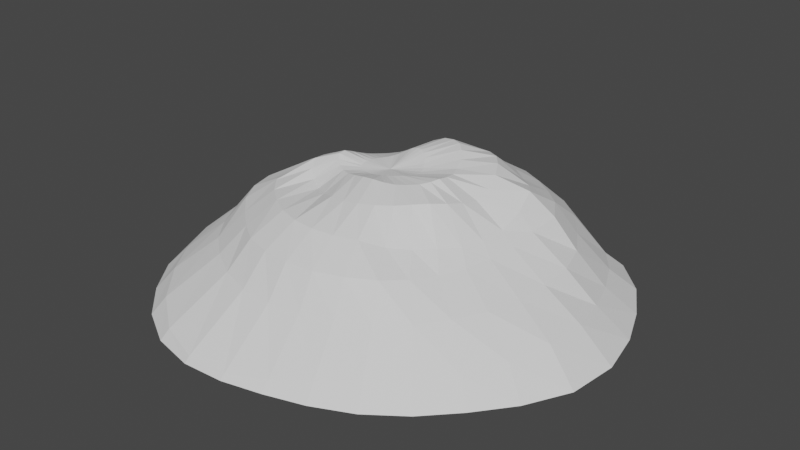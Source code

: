 # Source: powder.blend  (saved by Blender 3.6.14; exported with 4.5.12 LTS)
import bpy
from mathutils import Matrix  # noqa: F401  (used for matrix-valued properties, if any)

bpy.ops.wm.read_factory_settings(use_empty=True)
scene = bpy.context.scene
scene.name = 'Scene'

# ---- collections
col_collection = bpy.data.collections.new('Collection'); scene.collection.children.link(col_collection)

# ---- world
world_world = bpy.data.worlds.new('World'); scene.world = world_world
world_world.use_nodes = True; world_world.node_tree.nodes.clear()
_N = world_world.node_tree.nodes; _L = world_world.node_tree.links
n0 = _N.new('ShaderNodeOutputWorld'); n0.name = 'World Output'; n0.location = (300, 300)
n1 = _N.new('ShaderNodeBackground'); n1.name = 'Background'; n1.location = (10, 300)
n1.inputs[0].default_value = (0.05088, 0.05088, 0.05088, 1.0)
_L.new(n1.outputs[0], n0.inputs[0])
n0.is_active_output = True
world_world.color = (0.05088, 0.05088, 0.05088)
world_world.use_sun_shadow = False
world_world.sun_shadow_jitter_overblur = 0.0

# ---- meshes
me_sphere = bpy.data.meshes.new('Sphere')
me_sphere.from_pydata([(0.01048, 0.4723, 0.6575), (0.002423, 0.8086, 0.4444), (0.5226, 0.8723, 0.02296), (0.2931, -0.9509, -2.233e-08), (0.04035, 0.1356, 0.7614), (0.07728, 0.3275, 0.7662), (0.107, 0.4806, 0.6795), (0.1344, 0.6369, 0.5759), (0.1602, 0.8065, 0.4583), (0.182, 0.9875, 0.3077), (0.3823, -0.6069, 2.817e-08), (0.4096, -0.221, 6.97e-08), (0.07424, 0.1277, 0.7641), (0.1443, 0.3181, 0.7777), (0.2044, 0.4694, 0.6949), (0.2619, 0.6139, 0.5879), (0.3182, 0.7754, 0.4834), (0.3685, 0.929, 0.3277), (0.3792, 0.1576, 1.148e-07), (0.3289, 0.5523, 0.03004), (0.1046, 0.1101, 0.7588), (0.2049, 0.2888, 0.7821), (0.2973, 0.44, 0.7089), (0.3847, 0.565, 0.5885), (0.4612, 0.6964, 0.4905), (0.544, 0.8386, 0.3419), (0.2624, 0.9284, 0.05569), (0.02195, -0.9907, -2.517e-08), (0.1311, 0.08354, 0.7461), (0.2542, 0.2395, 0.7731), (0.3789, 0.3848, 0.7241), (0.4906, 0.49, 0.584), (0.5836, 0.5964, 0.5022), (0.6935, 0.7136, 0.3421), (0.8249, 0.8647, 0.09077), (0.08312, -0.6352, 2.461e-08), (0.1544, 0.05164, 0.7317), (0.2938, 0.1736, 0.7501), (0.446, 0.3038, 0.7277), (0.5878, 0.397, 0.6093), (0.7009, 0.4821, 0.515), (0.8101, 0.5519, 0.337), (0.9619, 0.6647, 0.1232), (0.1004, -0.2479, 6.714e-08), (-0.0009195, -0.04231, 0.6864), (0.1727, 0.01755, 0.7208), (0.3273, 0.1036, 0.7327), (0.4999, 0.2066, 0.7112), (0.6666, 0.2833, 0.6406), (0.7918, 0.3368, 0.5132), (0.9132, 0.3835, 0.3352), (1.061, 0.4532, 0.14), (0.07696, 0.1328, 1.131e-07), (0.1848, -0.01668, 0.7155), (0.3523, 0.03687, 0.7317), (0.5281, 0.1119, 0.6727), (0.6938, 0.1539, 0.5814), (0.7738, 0.1632, 0.4873), (0.9674, 0.1948, 0.3308), (1.135, 0.2358, 0.1575), (0.02981, 0.5129, 0.0057), (0.1893, -0.04962, 0.7154), (0.3627, -0.02637, 0.7409), (0.5263, 0.01316, 0.6424), (0.6929, 0.0114, 0.5294), (0.7614, 0.002048, 0.4676), (0.9646, 0.002343, 0.3182), (1.181, 0.002554, 0.1761), (-0.01601, 0.9336, 0.07396), (0.1868, -0.0806, 0.7185), (0.3602, -0.08446, 0.7508), (0.5139, -0.09105, 0.6648), (0.6724, -0.1246, 0.5183), (0.7379, -0.1533, 0.4527), (0.9418, -0.1911, 0.3158), (1.161, -0.2384, 0.1752), (-0.2631, -1.004, -2.441e-08), (0.1765, -0.1068, 0.7224), (0.3406, -0.131, 0.7443), (0.4887, -0.1866, 0.689), (0.6317, -0.2455, 0.5182), (0.7015, -0.3023, 0.4456), (0.89, -0.3766, 0.3151), (1.077, -0.4628, 0.1532), (-0.2297, -0.6526, 2.35e-08), (0.1575, -0.1226, 0.7222), (0.3015, -0.1712, 0.7336), (0.4413, -0.264, 0.7041), (0.5611, -0.3542, 0.5291), (0.6375, -0.4381, 0.4452), (0.8056, -0.5486, 0.3164), (0.9596, -0.6693, 0.1314), (-0.2209, -0.2777, 6.656e-08), (0.1299, -0.1333, 0.7168), (0.2499, -0.2042, 0.7263), (0.3698, -0.3158, 0.696), (0.4777, -0.4446, 0.5334), (0.5644, -0.5727, 0.4547), (0.6909, -0.7005, 0.3161), (0.8058, -0.8407, 0.1259), (-0.2347, 0.09387, 1.131e-07), (0.0973, -0.1407, 0.7099), (0.1909, -0.2305, 0.7205), (0.2867, -0.3573, 0.6797), (0.3756, -0.5195, 0.5399), (0.4673, -0.6877, 0.4673), (0.5364, -0.8123, 0.3096), (0.622, -0.978, 0.1192), (-0.2735, 0.4839, 0.02264), (0.06245, -0.1448, 0.7026), (0.129, -0.2497, 0.7219), (0.2, -0.3993, 0.6719), (0.2568, -0.5924, 0.5717), (0.3249, -0.7694, 0.469), (0.3638, -0.8879, 0.3035), (0.4207, -1.093, 0.09335), (-0.2885, 0.8608, 0.04334), (0.02666, -0.1461, 0.695), (0.06649, -0.2595, 0.7252), (0.1114, -0.4272, 0.6641), (0.134, -0.6357, 0.576), (0.1665, -0.8203, 0.4677), (0.1839, -0.9402, 0.2944), (0.2127, -1.188, 0.05796), (-0.5461, -0.9511, -1.524e-08), (-0.009608, -0.1451, 0.6875), (-0.0009139, -0.2562, 0.7176), (0.02039, -0.432, 0.6524), (0.00699, -0.6543, 0.5792), (0.002078, -0.8359, 0.4657), (-0.000539, -0.965, 0.2911), (-0.01343, -1.268, 0.02797), (-0.5296, -0.6142, 2.988e-08), (-0.04515, -0.1417, 0.681), (-0.07287, -0.2402, 0.7002), (-0.0736, -0.4182, 0.644), (-0.1224, -0.643, 0.5801), (-0.1617, -0.817, 0.4625), (-0.1887, -0.9551, 0.2927), (-0.253, -1.277, 0.03545), (-0.5186, -0.263, 7.205e-08), (-0.0781, -0.136, 0.6773), (-0.1418, -0.2176, 0.6823), (-0.1764, -0.3705, 0.6097), (-0.2471, -0.6009, 0.5794), (-0.3181, -0.7679, 0.461), (-0.3711, -0.8953, 0.2995), (-0.4931, -1.201, 0.05916), (-0.5164, 0.08886, 0.005936), (-0.1068, -0.1281, 0.6761), (-0.1989, -0.1928, 0.6757), (-0.267, -0.3164, 0.5919), (-0.3607, -0.5328, 0.5772), (-0.4516, -0.6737, 0.4539), (-0.5371, -0.7975, 0.3064), (-0.7041, -1.043, 0.09417), (-0.5387, 0.4684, 0.04008), (-0.1299, -0.118, 0.677), (-0.2446, -0.1679, 0.6819), (-0.3417, -0.272, 0.609), (-0.4654, -0.449, 0.5734), (-0.5742, -0.5689, 0.4546), (-0.6818, -0.6755, 0.3063), (-0.866, -0.843, 0.1241), (-0.4935, 0.7978, 0.01377), (-0.1468, -0.1053, 0.6794), (-0.2801, -0.1407, 0.6979), (-0.3967, -0.2269, 0.6418), (-0.539, -0.3586, 0.579), (-0.6863, -0.4549, 0.4618), (-0.7965, -0.5281, 0.3057), (-0.9942, -0.6432, 0.1265), (-0.7939, -0.8184, -5.451e-09), (-0.1572, -0.08933, 0.6828), (-0.3025, -0.1094, 0.717), (-0.4282, -0.1687, 0.6735), (-0.5745, -0.2456, 0.5561), (-0.7647, -0.3176, 0.4606), (-0.8854, -0.3631, 0.3048), (-1.08, -0.4277, 0.1374), (-0.7783, -0.4956, 3.709e-08), (-0.1607, -0.06781, 0.6868), (-0.3021, -0.06751, 0.7195), (-0.4435, -0.0886, 0.6607), (-0.6044, -0.126, 0.5478), (-0.8089, -0.1625, 0.4545), (-0.9366, -0.1849, 0.3031), (-1.084, -0.2035, 0.1262), (-0.753, -0.1703, 0.002076), (-0.159, -0.0421, 0.6898), (-0.2992, -0.01614, 0.6989), (-0.4504, -0.002471, 0.6435), (-0.6212, 0.002179, 0.5567), (-0.8085, -0.001391, 0.4451), (-0.9425, 3.141e-05, 0.3005), (-1.066, 0.004416, 0.1244), (-0.7232, 0.1559, 0.01384), (-0.1535, -0.01339, 0.6905), (-0.2907, 0.03698, 0.6752), (-0.4374, 0.08045, 0.6202), (-0.5989, 0.1218, 0.5451), (-0.7723, 0.1571, 0.4423), (-0.9153, 0.1824, 0.2994), (-1.041, 0.2109, 0.1207), (-0.6834, 0.4969, 0.01528), (-0.1438, 0.01592, 0.6893), (-0.2718, 0.08834, 0.6567), (-0.4071, 0.1585, 0.5981), (-0.5546, 0.2308, 0.5243), (-0.7154, 0.3059, 0.4336), (-0.8663, 0.3635, 0.2959), (-1.023, 0.4386, 0.1073), (-0.6019, 0.806, 0.003908), (-0.1293, 0.04352, 0.6882), (-0.2433, 0.1371, 0.6461), (-0.3634, 0.2317, 0.5836), (-0.4946, 0.3315, 0.5071), (-0.6397, 0.4391, 0.4139), (-0.795, 0.546, 0.2806), (-0.9323, 0.6522, 0.07027), (-1.011, -0.6483, 2.511e-08), (-0.1102, 0.06834, 0.6897), (-0.2066, 0.1821, 0.6444), (-0.3078, 0.2982, 0.579), (-0.4194, 0.4215, 0.4995), (-0.5451, 0.556, 0.4026), (-0.6879, 0.702, 0.2725), (-0.7919, 0.8131, 0.04453), (-1.015, -0.3578, 6.201e-08), (-0.08716, 0.09066, 0.6972), (-0.1619, 0.2224, 0.6514), (-0.2412, 0.3563, 0.5847), (-0.3293, 0.4978, 0.503), (-0.4293, 0.651, 0.4043), (-0.5439, 0.8178, 0.2806), (-0.6226, 0.9325, 0.0321), (-0.9969, -0.07687, 0.0003168), (-0.06011, 0.1097, 0.7106), (-0.1107, 0.2577, 0.6689), (-0.1649, 0.4052, 0.6009), (-0.2261, 0.5594, 0.5165), (-0.2961, 0.7243, 0.4157), (-0.3753, 0.9007, 0.2977), (-0.4351, 1.042, 0.009574), (-0.9548, 0.1998, 0.0007594), (-0.02921, 0.1253, 0.7302), (-0.05344, 0.2886, 0.6972), (-0.08057, 0.4446, 0.6265), (-0.1129, 0.6058, 0.5362), (-0.1512, 0.7787, 0.4307), (-0.1943, 0.9615, 0.3034), (-0.9039, 0.4908, 0.0001995), (-0.8171, 0.7576, 4.348e-05), (0.004913, 0.1345, 0.7499), (0.00927, 0.3159, 0.738), (0.008093, 0.6337, 0.5582), (-0.006915, 0.9948, 0.3022), (1.021, -0.6894, -8.305e-09), (1.145, -0.4087, 1.906e-08), (1.167, -0.07412, 4.613e-08), (1.097, 0.2465, 8.778e-08), (0.9884, 0.542, 0.0016), (0.8476, 0.821, 0.001096), (0.8115, -0.8267, -3.041e-08), (0.9455, -0.5317, 2.945e-09), (0.992, -0.1805, 3.647e-08), (0.9559, 0.1634, 8.377e-08), (0.8848, 0.4915, 0.005591), (0.7831, 0.8005, 0.00405), (0.5551, -0.9042, -2.273e-08), (0.6695, -0.5806, 3.028e-08), (0.7066, -0.2057, 7.238e-08), (0.6712, 0.1622, 5.306e-05), (0.6181, 0.5353, 0.02622), (0.1958, 1.175, 0.0003202), (0.4106, 1.139, 0.0003711), (0.6432, 1.065, 9.685e-05), (0.8963, 0.9501, -1.202e-06), (0.6545, 1.058, 9.37e-05), (1.087, 0.7603, -2.332e-07), (1.216, 0.5311, 1.937e-07), (1.313, 0.2864, 1.49e-07), (1.369, 0.01184, 1.192e-07), (1.336, -0.2828, 8.941e-08), (1.205, -0.5319, 4.47e-08), (1.043, -0.7357, 2.98e-08), (0.8693, -0.9169, 0.0), (0.6646, -1.066, -2.98e-08), (0.4383, -1.17, -4.47e-08), (0.2137, -1.238, -4.47e-08), (-0.01656, -1.29, -5.029e-08), (-0.2613, -1.303, -5.215e-08), (-0.5155, -1.246, -4.47e-08), (-0.7516, -1.111, -3.725e-08), (-0.9471, -0.9208, -7.451e-09), (-1.105, -0.7042, 2.98e-08), (-1.181, -0.4656, 5.96e-08), (-1.201, -0.2173, 8.941e-08), (-1.191, 0.01313, 1.192e-07), (-1.151, 0.2375, 1.49e-07), (-1.098, 0.4763, 1.863e-07), (-1.009, 0.6923, 2.235e-07), (-0.8258, 0.8413, 2.347e-07), (-0.6351, 0.9523, 0.0001225), (-0.4376, 1.047, 0.0004818), (-0.2304, 1.126, 0.0005536), (-0.3845, 1.068, 0.0005613), (-0.01688, 1.171, 0.0004051)], [], [(255, 0, 6, 7), (1, 255, 7, 8), (256, 1, 8, 9), (307, 256, 9, 274), (18, 272, 271, 11), (253, 44, 4), (254, 253, 4, 5), (0, 254, 5, 6), (5, 4, 12, 13), (6, 5, 13, 14), (7, 6, 14, 15), (8, 7, 15, 16), (9, 8, 16, 17), (274, 9, 17, 275), (196, 148, 140, 188), (4, 44, 12), (17, 16, 24, 25), (275, 17, 25, 276), (299, 244, 236, 298), (12, 44, 20), (13, 12, 20, 21), (14, 13, 21, 22), (15, 14, 22, 23), (16, 15, 23, 24), (22, 21, 29, 30), (23, 22, 30, 31), (24, 23, 31, 32), (25, 24, 32, 33), (276, 25, 33, 34, 278), (277, 278, 34), (20, 44, 28), (21, 20, 28, 29), (34, 33, 41, 42), (277, 34, 42, 279), (28, 44, 36), (29, 28, 36, 37), (30, 29, 37, 38), (31, 30, 38, 39), (32, 31, 39, 40), (33, 32, 40, 41), (39, 38, 47, 48), (40, 39, 48, 49), (41, 40, 49, 50), (42, 41, 50, 51), (279, 42, 51, 280), (36, 44, 45), (37, 36, 45, 46), (38, 37, 46, 47), (280, 51, 59, 281), (45, 44, 53), (46, 45, 53, 54), (47, 46, 54, 55), (48, 47, 55, 56), (49, 48, 56, 57), (50, 49, 57, 58), (51, 50, 58, 59), (56, 55, 63, 64), (57, 56, 64, 65), (58, 57, 65, 66), (59, 58, 66, 67), (281, 59, 67, 282), (53, 44, 61), (54, 53, 61, 62), (55, 54, 62, 63), (282, 67, 75, 283), (61, 44, 69), (62, 61, 69, 70), (63, 62, 70, 71), (64, 63, 71, 72), (65, 64, 72, 73), (66, 65, 73, 74), (67, 66, 74, 75), (73, 72, 80, 81), (74, 73, 81, 82), (75, 74, 82, 83), (283, 75, 83, 284), (69, 44, 77), (70, 69, 77, 78), (71, 70, 78, 79), (72, 71, 79, 80), (77, 44, 85), (78, 77, 85, 86), (79, 78, 86, 87), (80, 79, 87, 88), (81, 80, 88, 89), (82, 81, 89, 90), (83, 82, 90, 91), (284, 83, 91, 285), (89, 88, 96, 97), (90, 89, 97, 98), (91, 90, 98, 99), (285, 91, 99, 286), (85, 44, 93), (86, 85, 93, 94), (87, 86, 94, 95), (88, 87, 95, 96), (94, 93, 101, 102), (95, 94, 102, 103), (96, 95, 103, 104), (97, 96, 104, 105), (98, 97, 105, 106), (99, 98, 106, 107), (286, 99, 107, 287), (93, 44, 101), (106, 105, 113, 114), (107, 106, 114, 115), (287, 107, 115, 288), (101, 44, 109), (102, 101, 109, 110), (103, 102, 110, 111), (104, 103, 111, 112), (105, 104, 112, 113), (111, 110, 118, 119), (112, 111, 119, 120), (113, 112, 120, 121), (114, 113, 121, 122), (115, 114, 122, 123), (288, 115, 123, 289), (109, 44, 117), (110, 109, 117, 118), (123, 122, 130, 131), (289, 123, 131, 290), (117, 44, 125), (118, 117, 125, 126), (119, 118, 126, 127), (120, 119, 127, 128), (121, 120, 128, 129), (122, 121, 129, 130), (127, 126, 134, 135), (128, 127, 135, 136), (129, 128, 136, 137), (130, 129, 137, 138), (131, 130, 138, 139), (290, 131, 139, 291), (125, 44, 133), (126, 125, 133, 134), (139, 138, 146, 147), (291, 139, 147, 292), (133, 44, 141), (134, 133, 141, 142), (135, 134, 142, 143), (136, 135, 143, 144), (137, 136, 144, 145), (138, 137, 145, 146), (144, 143, 151, 152), (145, 144, 152, 153), (146, 145, 153, 154), (147, 146, 154, 155), (292, 147, 155, 293), (141, 44, 149), (142, 141, 149, 150), (143, 142, 150, 151), (293, 155, 163, 294), (149, 44, 157), (150, 149, 157, 158), (151, 150, 158, 159), (152, 151, 159, 160), (153, 152, 160, 161), (154, 153, 161, 162), (155, 154, 162, 163), (160, 159, 167, 168), (161, 160, 168, 169), (162, 161, 169, 170), (163, 162, 170, 171), (294, 163, 171, 295), (157, 44, 165), (158, 157, 165, 166), (159, 158, 166, 167), (295, 171, 179, 296), (165, 44, 173), (166, 165, 173, 174), (167, 166, 174, 175), (168, 167, 175, 176), (169, 168, 176, 177), (170, 169, 177, 178), (171, 170, 178, 179), (177, 176, 184, 185), (178, 177, 185, 186), (179, 178, 186, 187), (296, 179, 187, 297), (173, 44, 181), (174, 173, 181, 182), (175, 174, 182, 183), (176, 175, 183, 184), (182, 181, 189, 190), (183, 182, 190, 191), (184, 183, 191, 192), (185, 184, 192, 193), (186, 185, 193, 194), (187, 186, 194, 195), (297, 187, 195, 298), (181, 44, 189), (194, 193, 201, 202), (195, 194, 202, 203), (298, 195, 203, 299), (189, 44, 197), (190, 189, 197, 198), (191, 190, 198, 199), (192, 191, 199, 200), (193, 192, 200, 201), (198, 197, 205, 206), (199, 198, 206, 207), (200, 199, 207, 208), (201, 200, 208, 209), (202, 201, 209, 210), (203, 202, 210, 211), (299, 203, 211, 300), (197, 44, 205), (210, 209, 217, 218), (211, 210, 218, 219), (300, 211, 219, 301), (205, 44, 213), (206, 205, 213, 214), (207, 206, 214, 215), (208, 207, 215, 216), (209, 208, 216, 217), (215, 214, 222, 223), (216, 215, 223, 224), (217, 216, 224, 225), (218, 217, 225, 226), (219, 218, 226, 227), (301, 219, 227, 302), (213, 44, 221), (214, 213, 221, 222), (227, 226, 234, 235), (302, 227, 235, 303), (221, 44, 229), (222, 221, 229, 230), (223, 222, 230, 231), (224, 223, 231, 232), (225, 224, 232, 233), (226, 225, 233, 234), (231, 230, 238, 239), (232, 231, 239, 240), (233, 232, 240, 241), (234, 233, 241, 242), (235, 234, 242, 243), (303, 235, 243, 304), (229, 44, 237), (230, 229, 237, 238), (302, 303, 252, 301), (304, 243, 306), (237, 44, 245), (238, 237, 245, 246), (239, 238, 246, 247), (240, 239, 247, 248), (241, 240, 248, 249), (242, 241, 249, 250), (248, 247, 0, 255), (249, 248, 255, 1), (250, 249, 1, 256), (305, 250, 256, 307), (272, 266, 265, 271), (245, 44, 253), (246, 245, 253, 254), (247, 246, 254, 0), (257, 284, 285, 286), (263, 257, 286, 287), (269, 263, 287, 288), (3, 269, 288, 289), (27, 3, 289, 290), (76, 27, 290, 291), (124, 76, 291, 292), (172, 124, 292, 293), (220, 172, 293, 294), (296, 220, 294, 295), (258, 283, 284, 257), (264, 258, 257, 263), (270, 264, 263, 269), (10, 270, 269, 3), (35, 10, 3, 27), (84, 35, 27, 76), (132, 84, 76, 124), (180, 132, 124, 172), (228, 180, 172, 220), (297, 228, 220, 296), (259, 282, 283, 258), (265, 259, 258, 264), (271, 265, 264, 270), (11, 271, 270, 10), (43, 11, 10, 35), (92, 43, 35, 84), (140, 92, 84, 132), (188, 140, 132, 180), (236, 188, 180, 228), (298, 236, 228, 297), (260, 281, 282, 259), (266, 260, 259, 265), (243, 242, 250, 305, 306), (100, 52, 43, 92), (303, 304, 212, 252), (304, 306, 164, 212), (306, 305, 116, 164), (305, 307, 68, 116), (307, 274, 26, 68), (274, 275, 2, 26), (275, 276, 268, 2), (276, 278, 262, 268), (278, 277, 279, 262), (301, 252, 251, 300), (252, 212, 204, 251), (212, 164, 156, 204), (164, 116, 108, 156), (116, 68, 60, 108), (68, 26, 19, 60), (26, 2, 273, 19), (2, 268, 267, 273), (268, 262, 261, 267), (262, 279, 280, 261), (300, 251, 244, 299), (251, 204, 196, 244), (204, 156, 148, 196), (156, 108, 100, 148), (108, 60, 52, 100), (60, 19, 18, 52), (19, 273, 272, 18), (267, 261, 260, 266), (273, 267, 266, 272), (261, 280, 281, 260), (244, 196, 188, 236), (52, 18, 11, 43), (148, 100, 92, 140)])
_uv = me_sphere.uv_layers.new(name='UVMap')
_uv.uv.foreach_set('vector', [0.75, 0.75, 0.75, 0.8125, 0.7188, 0.8125, 0.7188, 0.75, 0.75, 0.6875, 0.75, 0.75, 0.7188, 0.75, 0.7188, 0.6875, 0.75, 0.625, 0.75, 0.6875, 0.7188, 0.6875, 0.7188, 0.625, 0.75, 0.5758, 0.75, 0.625, 0.7188, 0.625, 0.7188, 0.5796, 0.6196, 0.5396, 0.5998, 0.5348, 0.5684, 0.5297, 0.5855, 0.5351, 0.75, 0.9375, 0.7344, 1.0, 0.7188, 0.9375, 0.75, 0.875, 0.75, 0.9375, 0.7188, 0.9375, 0.7188, 0.875, 0.75, 0.8125, 0.75, 0.875, 0.7188, 0.875, 0.7188, 0.8125, 0.7188, 0.875, 0.7188, 0.9375, 0.6875, 0.9375, 0.6875, 0.875, 0.7188, 0.8125, 0.7188, 0.875, 0.6875, 0.875, 0.6875, 0.8125, 0.7188, 0.75, 0.7188, 0.8125, 0.6875, 0.8125, 0.6875, 0.75, 0.7188, 0.6875, 0.7188, 0.75, 0.6875, 0.75, 0.6875, 0.6875, 0.7188, 0.625, 0.7188, 0.6875, 0.6875, 0.6875, 0.6875, 0.625, 0.7188, 0.5796, 0.7188, 0.625, 0.6875, 0.625, 0.6875, 0.5776, 0.7429, 0.5308, 0.7002, 0.5349, 0.6663, 0.532, 0.7172, 0.528, 0.7188, 0.9375, 0.7031, 1.0, 0.6875, 0.9375, 0.6875, 0.625, 0.6875, 0.6875, 0.6562, 0.6875, 0.6562, 0.625, 0.6875, 0.5776, 0.6875, 0.625, 0.6562, 0.625, 0.6562, 0.5635, 0.9687, 0.5209, 0.8204, 0.525, 0.8111, 0.5226, 1.0, 0.5186, 0.6875, 0.9375, 0.6719, 1.0, 0.6562, 0.9375, 0.6875, 0.875, 0.6875, 0.9375, 0.6562, 0.9375, 0.6562, 0.875, 0.6875, 0.8125, 0.6875, 0.875, 0.6562, 0.875, 0.6562, 0.8125, 0.6875, 0.75, 0.6875, 0.8125, 0.6562, 0.8125, 0.6562, 0.75, 0.6875, 0.6875, 0.6875, 0.75, 0.6562, 0.75, 0.6562, 0.6875, 0.6562, 0.8125, 0.6562, 0.875, 0.625, 0.875, 0.625, 0.8125, 0.6562, 0.75, 0.6562, 0.8125, 0.625, 0.8125, 0.625, 0.75, 0.6562, 0.6875, 0.6562, 0.75, 0.625, 0.75, 0.625, 0.6875, 0.6562, 0.625, 0.6562, 0.6875, 0.625, 0.6875, 0.625, 0.625, 0.6562, 0.5635, 0.6562, 0.625, 0.625, 0.625, 0.625, 0.5625, 0.6546, 0.5625, 0.625, 0.5265, 0.6546, 0.5625, 0.625, 0.5625, 0.6562, 0.9375, 0.6406, 1.0, 0.625, 0.9375, 0.6562, 0.875, 0.6562, 0.9375, 0.625, 0.9375, 0.625, 0.875, 0.625, 0.5625, 0.625, 0.625, 0.5938, 0.625, 0.5938, 0.5625, 0.625, 0.5265, 0.625, 0.5625, 0.5938, 0.5625, 0.5938, 0.5174, 0.625, 0.9375, 0.6094, 1.0, 0.5938, 0.9375, 0.625, 0.875, 0.625, 0.9375, 0.5938, 0.9375, 0.5938, 0.875, 0.625, 0.8125, 0.625, 0.875, 0.5938, 0.875, 0.5938, 0.8125, 0.625, 0.75, 0.625, 0.8125, 0.5938, 0.8125, 0.5938, 0.75, 0.625, 0.6875, 0.625, 0.75, 0.5938, 0.75, 0.5938, 0.6875, 0.625, 0.625, 0.625, 0.6875, 0.5938, 0.6875, 0.5938, 0.625, 0.5938, 0.75, 0.5938, 0.8125, 0.5625, 0.8125, 0.5625, 0.75, 0.5938, 0.6875, 0.5938, 0.75, 0.5625, 0.75, 0.5625, 0.6875, 0.5938, 0.625, 0.5938, 0.6875, 0.5625, 0.6875, 0.5625, 0.625, 0.5938, 0.5625, 0.5938, 0.625, 0.5625, 0.625, 0.5625, 0.5625, 0.5938, 0.5174, 0.5938, 0.5625, 0.5625, 0.5625, 0.5625, 0.5154, 0.5938, 0.9375, 0.5781, 1.0, 0.5625, 0.9375, 0.5938, 0.875, 0.5938, 0.9375, 0.5625, 0.9375, 0.5625, 0.875, 0.5938, 0.8125, 0.5938, 0.875, 0.5625, 0.875, 0.5625, 0.8125, 0.5625, 0.5154, 0.5625, 0.5625, 0.5312, 0.5625, 0.5312, 0.5118, 0.5625, 0.9375, 0.5469, 1.0, 0.5312, 0.9375, 0.5625, 0.875, 0.5625, 0.9375, 0.5312, 0.9375, 0.5312, 0.875, 0.5625, 0.8125, 0.5625, 0.875, 0.5312, 0.875, 0.5312, 0.8125, 0.5625, 0.75, 0.5625, 0.8125, 0.5312, 0.8125, 0.5312, 0.75, 0.5625, 0.6875, 0.5625, 0.75, 0.5312, 0.75, 0.5312, 0.6875, 0.5625, 0.625, 0.5625, 0.6875, 0.5312, 0.6875, 0.5312, 0.625, 0.5625, 0.5625, 0.5625, 0.625, 0.5312, 0.625, 0.5312, 0.5625, 0.5312, 0.75, 0.5312, 0.8125, 0.5, 0.8125, 0.5, 0.75, 0.5312, 0.6875, 0.5312, 0.75, 0.5, 0.75, 0.5, 0.6875, 0.5312, 0.625, 0.5312, 0.6875, 0.5, 0.6875, 0.5, 0.625, 0.5312, 0.5625, 0.5312, 0.625, 0.5, 0.625, 0.5, 0.5625, 0.5312, 0.5118, 0.5312, 0.5625, 0.5, 0.5625, 0.5, 0.507, 0.5312, 0.9375, 0.5156, 1.0, 0.5, 0.9375, 0.5312, 0.875, 0.5312, 0.9375, 0.5, 0.9375, 0.5, 0.875, 0.5312, 0.8125, 0.5312, 0.875, 0.5, 0.875, 0.5, 0.8125, 0.5, 0.507, 0.5, 0.5625, 0.4688, 0.5625, 0.4687, 0.5076, 0.5, 0.9375, 0.4844, 1.0, 0.4688, 0.9375, 0.5, 0.875, 0.5, 0.9375, 0.4688, 0.9375, 0.4688, 0.875, 0.5, 0.8125, 0.5, 0.875, 0.4688, 0.875, 0.4688, 0.8125, 0.5, 0.75, 0.5, 0.8125, 0.4688, 0.8125, 0.4688, 0.75, 0.5, 0.6875, 0.5, 0.75, 0.4688, 0.75, 0.4687, 0.6875, 0.5, 0.625, 0.5, 0.6875, 0.4687, 0.6875, 0.4688, 0.625, 0.5, 0.5625, 0.5, 0.625, 0.4688, 0.625, 0.4688, 0.5625, 0.4687, 0.6875, 0.4688, 0.75, 0.4375, 0.75, 0.4375, 0.6875, 0.4688, 0.625, 0.4687, 0.6875, 0.4375, 0.6875, 0.4375, 0.625, 0.4688, 0.5625, 0.4688, 0.625, 0.4375, 0.625, 0.4375, 0.5625, 0.4687, 0.5076, 0.4688, 0.5625, 0.4375, 0.5625, 0.4375, 0.5158, 0.4688, 0.9375, 0.4531, 1.0, 0.4375, 0.9375, 0.4688, 0.875, 0.4688, 0.9375, 0.4375, 0.9375, 0.4375, 0.875, 0.4688, 0.8125, 0.4688, 0.875, 0.4375, 0.875, 0.4375, 0.8125, 0.4688, 0.75, 0.4688, 0.8125, 0.4375, 0.8125, 0.4375, 0.75, 0.4375, 0.9375, 0.4219, 1.0, 0.4062, 0.9375, 0.4375, 0.875, 0.4375, 0.9375, 0.4062, 0.9375, 0.4062, 0.875, 0.4375, 0.8125, 0.4375, 0.875, 0.4062, 0.875, 0.4062, 0.8125, 0.4375, 0.75, 0.4375, 0.8125, 0.4062, 0.8125, 0.4062, 0.75, 0.4375, 0.6875, 0.4375, 0.75, 0.4062, 0.75, 0.4062, 0.6875, 0.4375, 0.625, 0.4375, 0.6875, 0.4062, 0.6875, 0.4062, 0.625, 0.4375, 0.5625, 0.4375, 0.625, 0.4062, 0.625, 0.4062, 0.5625, 0.4375, 0.5158, 0.4375, 0.5625, 0.4062, 0.5625, 0.4062, 0.5228, 0.4062, 0.6875, 0.4062, 0.75, 0.375, 0.75, 0.375, 0.6875, 0.4062, 0.625, 0.4062, 0.6875, 0.375, 0.6875, 0.375, 0.625, 0.4062, 0.5625, 0.4062, 0.625, 0.375, 0.625, 0.375, 0.5625, 0.4062, 0.5228, 0.4062, 0.5625, 0.375, 0.5625, 0.375, 0.5234, 0.4062, 0.9375, 0.3906, 1.0, 0.375, 0.9375, 0.4062, 0.875, 0.4062, 0.9375, 0.375, 0.9375, 0.375, 0.875, 0.4062, 0.8125, 0.4062, 0.875, 0.375, 0.875, 0.375, 0.8125, 0.4062, 0.75, 0.4062, 0.8125, 0.375, 0.8125, 0.375, 0.75, 0.375, 0.875, 0.375, 0.9375, 0.3438, 0.9375, 0.3438, 0.875, 0.375, 0.8125, 0.375, 0.875, 0.3438, 0.875, 0.3438, 0.8125, 0.375, 0.75, 0.375, 0.8125, 0.3438, 0.8125, 0.3438, 0.75, 0.375, 0.6875, 0.375, 0.75, 0.3438, 0.75, 0.3438, 0.6875, 0.375, 0.625, 0.375, 0.6875, 0.3438, 0.6875, 0.3438, 0.625, 0.375, 0.5625, 0.375, 0.625, 0.3438, 0.625, 0.3438, 0.5625, 0.375, 0.5234, 0.375, 0.5625, 0.3438, 0.5625, 0.3437, 0.5255, 0.375, 0.9375, 0.3594, 1.0, 0.3438, 0.9375, 0.3438, 0.625, 0.3438, 0.6875, 0.3125, 0.6875, 0.3125, 0.625, 0.3438, 0.5625, 0.3438, 0.625, 0.3125, 0.625, 0.3125, 0.5625, 0.3437, 0.5255, 0.3438, 0.5625, 0.3125, 0.5625, 0.3125, 0.5329, 0.3438, 0.9375, 0.3281, 1.0, 0.3125, 0.9375, 0.3438, 0.875, 0.3438, 0.9375, 0.3125, 0.9375, 0.3125, 0.875, 0.3438, 0.8125, 0.3438, 0.875, 0.3125, 0.875, 0.3125, 0.8125, 0.3438, 0.75, 0.3438, 0.8125, 0.3125, 0.8125, 0.3125, 0.75, 0.3438, 0.6875, 0.3438, 0.75, 0.3125, 0.75, 0.3125, 0.6875, 0.3125, 0.8125, 0.3125, 0.875, 0.2812, 0.875, 0.2812, 0.8125, 0.3125, 0.75, 0.3125, 0.8125, 0.2812, 0.8125, 0.2812, 0.75, 0.3125, 0.6875, 0.3125, 0.75, 0.2812, 0.75, 0.2812, 0.6875, 0.3125, 0.625, 0.3125, 0.6875, 0.2812, 0.6875, 0.2812, 0.625, 0.3125, 0.5625, 0.3125, 0.625, 0.2812, 0.625, 0.2812, 0.5625, 0.3125, 0.5329, 0.3125, 0.5625, 0.2812, 0.5625, 0.2812, 0.5437, 0.3125, 0.9375, 0.2969, 1.0, 0.2812, 0.9375, 0.3125, 0.875, 0.3125, 0.9375, 0.2812, 0.9375, 0.2812, 0.875, 0.2812, 0.5625, 0.2812, 0.625, 0.25, 0.625, 0.25, 0.5625, 0.2812, 0.5437, 0.2812, 0.5625, 0.25, 0.5625, 0.25, 0.5528, 0.2812, 0.9375, 0.2656, 1.0, 0.25, 0.9375, 0.2812, 0.875, 0.2812, 0.9375, 0.25, 0.9375, 0.25, 0.875, 0.2812, 0.8125, 0.2812, 0.875, 0.25, 0.875, 0.25, 0.8125, 0.2812, 0.75, 0.2812, 0.8125, 0.25, 0.8125, 0.25, 0.75, 0.2812, 0.6875, 0.2812, 0.75, 0.25, 0.75, 0.25, 0.6875, 0.2812, 0.625, 0.2812, 0.6875, 0.25, 0.6875, 0.25, 0.625, 0.25, 0.8125, 0.25, 0.875, 0.2188, 0.875, 0.2188, 0.8125, 0.25, 0.75, 0.25, 0.8125, 0.2188, 0.8125, 0.2188, 0.75, 0.25, 0.6875, 0.25, 0.75, 0.2188, 0.75, 0.2188, 0.6875, 0.25, 0.625, 0.25, 0.6875, 0.2188, 0.6875, 0.2188, 0.625, 0.25, 0.5625, 0.25, 0.625, 0.2188, 0.625, 0.2188, 0.5625, 0.25, 0.5528, 0.25, 0.5625, 0.2188, 0.5625, 0.2188, 0.5504, 0.25, 0.9375, 0.2344, 1.0, 0.2188, 0.9375, 0.25, 0.875, 0.25, 0.9375, 0.2188, 0.9375, 0.2188, 0.875, 0.2188, 0.5625, 0.2188, 0.625, 0.1875, 0.625, 0.1875, 0.5625, 0.2188, 0.5504, 0.2188, 0.5625, 0.1875, 0.5625, 0.1875, 0.5436, 0.2188, 0.9375, 0.2031, 1.0, 0.1875, 0.9375, 0.2188, 0.875, 0.2188, 0.9375, 0.1875, 0.9375, 0.1875, 0.875, 0.2188, 0.8125, 0.2188, 0.875, 0.1875, 0.875, 0.1875, 0.8125, 0.2188, 0.75, 0.2188, 0.8125, 0.1875, 0.8125, 0.1875, 0.75, 0.2188, 0.6875, 0.2188, 0.75, 0.1875, 0.75, 0.1875, 0.6875, 0.2188, 0.625, 0.2188, 0.6875, 0.1875, 0.6875, 0.1875, 0.625, 0.1875, 0.75, 0.1875, 0.8125, 0.1562, 0.8125, 0.1562, 0.75, 0.1875, 0.6875, 0.1875, 0.75, 0.1562, 0.75, 0.1562, 0.6875, 0.1875, 0.625, 0.1875, 0.6875, 0.1562, 0.6875, 0.1563, 0.625, 0.1875, 0.5625, 0.1875, 0.625, 0.1563, 0.625, 0.1562, 0.5625, 0.1875, 0.5436, 0.1875, 0.5625, 0.1562, 0.5625, 0.1562, 0.5371, 0.1875, 0.9375, 0.1719, 1.0, 0.1563, 0.9375, 0.1875, 0.875, 0.1875, 0.9375, 0.1563, 0.9375, 0.1562, 0.875, 0.1875, 0.8125, 0.1875, 0.875, 0.1562, 0.875, 0.1562, 0.8125, 0.1562, 0.5371, 0.1562, 0.5625, 0.125, 0.5625, 0.125, 0.5316, 0.1563, 0.9375, 0.1406, 1.0, 0.125, 0.9375, 0.1562, 0.875, 0.1563, 0.9375, 0.125, 0.9375, 0.125, 0.875, 0.1562, 0.8125, 0.1562, 0.875, 0.125, 0.875, 0.125, 0.8125, 0.1562, 0.75, 0.1562, 0.8125, 0.125, 0.8125, 0.125, 0.75, 0.1562, 0.6875, 0.1562, 0.75, 0.125, 0.75, 0.125, 0.6875, 0.1563, 0.625, 0.1562, 0.6875, 0.125, 0.6875, 0.125, 0.625, 0.1562, 0.5625, 0.1563, 0.625, 0.125, 0.625, 0.125, 0.5625, 0.125, 0.75, 0.125, 0.8125, 0.09375, 0.8125, 0.09375, 0.75, 0.125, 0.6875, 0.125, 0.75, 0.09375, 0.75, 0.09375, 0.6875, 0.125, 0.625, 0.125, 0.6875, 0.09375, 0.6875, 0.09375, 0.625, 0.125, 0.5625, 0.125, 0.625, 0.09375, 0.625, 0.09375, 0.5625, 0.125, 0.5316, 0.125, 0.5625, 0.09375, 0.5625, 0.09375, 0.526, 0.125, 0.9375, 0.1094, 1.0, 0.09375, 0.9375, 0.125, 0.875, 0.125, 0.9375, 0.09375, 0.9375, 0.09375, 0.875, 0.125, 0.8125, 0.125, 0.875, 0.09375, 0.875, 0.09375, 0.8125, 0.09375, 0.526, 0.09375, 0.5625, 0.0625, 0.5625, 0.0625, 0.5271, 0.09375, 0.9375, 0.07812, 1.0, 0.0625, 0.9375, 0.09375, 0.875, 0.09375, 0.9375, 0.0625, 0.9375, 0.0625, 0.875, 0.09375, 0.8125, 0.09375, 0.875, 0.0625, 0.875, 0.0625, 0.8125, 0.09375, 0.75, 0.09375, 0.8125, 0.0625, 0.8125, 0.0625, 0.75, 0.09375, 0.6875, 0.09375, 0.75, 0.0625, 0.75, 0.0625, 0.6875, 0.09375, 0.625, 0.09375, 0.6875, 0.0625, 0.6875, 0.0625, 0.625, 0.09375, 0.5625, 0.09375, 0.625, 0.0625, 0.625, 0.0625, 0.5625, 0.0625, 0.6875, 0.0625, 0.75, 0.03125, 0.75, 0.03125, 0.6875, 0.0625, 0.625, 0.0625, 0.6875, 0.03125, 0.6875, 0.03125, 0.625, 0.0625, 0.5625, 0.0625, 0.625, 0.03125, 0.625, 0.03125, 0.5625, 0.0625, 0.5271, 0.0625, 0.5625, 0.03125, 0.5625, 0.03125, 0.5226, 0.0625, 0.9375, 0.04687, 1.0, 0.03125, 0.9375, 0.0625, 0.875, 0.0625, 0.9375, 0.03125, 0.9375, 0.03125, 0.875, 0.0625, 0.8125, 0.0625, 0.875, 0.03125, 0.875, 0.03125, 0.8125, 0.0625, 0.75, 0.0625, 0.8125, 0.03125, 0.8125, 0.03125, 0.75, 0.03125, 0.875, 0.03125, 0.9375, 0.0, 0.9375, 0.0, 0.875, 0.03125, 0.8125, 0.03125, 0.875, 0.0, 0.875, 0.0, 0.8125, 0.03125, 0.75, 0.03125, 0.8125, 0.0, 0.8125, 0.0, 0.75, 0.03125, 0.6875, 0.03125, 0.75, 0.0, 0.75, 0.0, 0.6875, 0.03125, 0.625, 0.03125, 0.6875, 0.0, 0.6875, 0.0, 0.625, 0.03125, 0.5625, 0.03125, 0.625, 0.0, 0.625, 0.0, 0.5625, 0.03125, 0.5226, 0.03125, 0.5625, 0.0, 0.5625, 0.0, 0.5186, 0.03125, 0.9375, 0.01562, 1.0, 0.0, 0.9375, 1.0, 0.625, 1.0, 0.6875, 0.9687, 0.6875, 0.9688, 0.625, 1.0, 0.5625, 1.0, 0.625, 0.9688, 0.625, 0.9687, 0.5625, 1.0, 0.5186, 1.0, 0.5625, 0.9687, 0.5625, 0.9687, 0.5209, 1.0, 0.9375, 0.9844, 1.0, 0.9688, 0.9375, 1.0, 0.875, 1.0, 0.9375, 0.9688, 0.9375, 0.9687, 0.875, 1.0, 0.8125, 1.0, 0.875, 0.9687, 0.875, 0.9687, 0.8125, 1.0, 0.75, 1.0, 0.8125, 0.9687, 0.8125, 0.9688, 0.75, 1.0, 0.6875, 1.0, 0.75, 0.9688, 0.75, 0.9687, 0.6875, 0.9687, 0.875, 0.9688, 0.9375, 0.9375, 0.9375, 0.9375, 0.875, 0.9687, 0.8125, 0.9687, 0.875, 0.9375, 0.875, 0.9375, 0.8125, 0.9688, 0.75, 0.9687, 0.8125, 0.9375, 0.8125, 0.9375, 0.75, 0.9687, 0.6875, 0.9688, 0.75, 0.9375, 0.75, 0.9375, 0.6875, 0.9688, 0.625, 0.9687, 0.6875, 0.9375, 0.6875, 0.9375, 0.625, 0.9687, 0.5625, 0.9688, 0.625, 0.9375, 0.625, 0.9375, 0.5625, 0.9687, 0.5209, 0.9687, 0.5625, 0.9375, 0.5625, 0.9375, 0.5235, 0.9688, 0.9375, 0.9531, 1.0, 0.9375, 0.9375, 0.9375, 0.625, 0.9375, 0.6875, 0.9062, 0.6875, 0.9062, 0.625, 0.9375, 0.5625, 0.9375, 0.625, 0.9062, 0.625, 0.9062, 0.5625, 0.9375, 0.5235, 0.9375, 0.5625, 0.9062, 0.5625, 0.9062, 0.522, 0.9375, 0.9375, 0.9219, 1.0, 0.9062, 0.9375, 0.9375, 0.875, 0.9375, 0.9375, 0.9062, 0.9375, 0.9062, 0.875, 0.9375, 0.8125, 0.9375, 0.875, 0.9062, 0.875, 0.9062, 0.8125, 0.9375, 0.75, 0.9375, 0.8125, 0.9062, 0.8125, 0.9062, 0.75, 0.9375, 0.6875, 0.9375, 0.75, 0.9062, 0.75, 0.9062, 0.6875, 0.9062, 0.8125, 0.9062, 0.875, 0.875, 0.875, 0.875, 0.8125, 0.9062, 0.75, 0.9062, 0.8125, 0.875, 0.8125, 0.875, 0.75, 0.9062, 0.6875, 0.9062, 0.75, 0.875, 0.75, 0.875, 0.6875, 0.9062, 0.625, 0.9062, 0.6875, 0.875, 0.6875, 0.875, 0.625, 0.9062, 0.5625, 0.9062, 0.625, 0.875, 0.625, 0.875, 0.5625, 0.9062, 0.522, 0.9062, 0.5625, 0.875, 0.5625, 0.875, 0.5327, 0.9062, 0.9375, 0.8906, 1.0, 0.875, 0.9375, 0.9062, 0.875, 0.9062, 0.9375, 0.875, 0.9375, 0.875, 0.875, 0.875, 0.5625, 0.875, 0.625, 0.8438, 0.625, 0.8437, 0.5625, 0.875, 0.5327, 0.875, 0.5625, 0.8437, 0.5625, 0.8437, 0.5437, 0.875, 0.9375, 0.8594, 1.0, 0.8438, 0.9375, 0.875, 0.875, 0.875, 0.9375, 0.8438, 0.9375, 0.8438, 0.875, 0.875, 0.8125, 0.875, 0.875, 0.8438, 0.875, 0.8437, 0.8125, 0.875, 0.75, 0.875, 0.8125, 0.8437, 0.8125, 0.8438, 0.75, 0.875, 0.6875, 0.875, 0.75, 0.8438, 0.75, 0.8437, 0.6875, 0.875, 0.625, 0.875, 0.6875, 0.8437, 0.6875, 0.8438, 0.625, 0.8437, 0.8125, 0.8438, 0.875, 0.8125, 0.875, 0.8125, 0.8125, 0.8438, 0.75, 0.8437, 0.8125, 0.8125, 0.8125, 0.8125, 0.75, 0.8437, 0.6875, 0.8438, 0.75, 0.8125, 0.75, 0.8125, 0.6875, 0.8438, 0.625, 0.8437, 0.6875, 0.8125, 0.6875, 0.8125, 0.625, 0.8437, 0.5625, 0.8438, 0.625, 0.8125, 0.625, 0.8125, 0.5625, 0.8437, 0.5437, 0.8437, 0.5625, 0.8125, 0.5625, 0.8125, 0.5575, 0.8438, 0.9375, 0.8281, 1.0, 0.8125, 0.9375, 0.8438, 0.875, 0.8438, 0.9375, 0.8125, 0.9375, 0.8125, 0.875, 0.875, 0.5327, 0.8437, 0.5437, 0.8183, 0.5302, 0.9062, 0.522, 0.8125, 0.5575, 0.8125, 0.5625, 0.8046, 0.5625, 0.8125, 0.9375, 0.7969, 1.0, 0.7812, 0.9375, 0.8125, 0.875, 0.8125, 0.9375, 0.7812, 0.9375, 0.7812, 0.875, 0.8125, 0.8125, 0.8125, 0.875, 0.7812, 0.875, 0.7812, 0.8125, 0.8125, 0.75, 0.8125, 0.8125, 0.7812, 0.8125, 0.7812, 0.75, 0.8125, 0.6875, 0.8125, 0.75, 0.7812, 0.75, 0.7812, 0.6875, 0.8125, 0.625, 0.8125, 0.6875, 0.7812, 0.6875, 0.7812, 0.625, 0.7812, 0.75, 0.7812, 0.8125, 0.75, 0.8125, 0.75, 0.75, 0.7812, 0.6875, 0.7812, 0.75, 0.75, 0.75, 0.75, 0.6875, 0.7812, 0.625, 0.7812, 0.6875, 0.75, 0.6875, 0.75, 0.625, 0.7812, 0.5681, 0.7812, 0.625, 0.75, 0.625, 0.75, 0.5758, 0.5998, 0.5348, 0.5806, 0.5269, 0.5517, 0.5221, 0.5684, 0.5297, 0.7812, 0.9375, 0.7656, 1.0, 0.75, 0.9375, 0.7812, 0.875, 0.7812, 0.9375, 0.75, 0.9375, 0.75, 0.875, 0.7812, 0.8125, 0.7812, 0.875, 0.75, 0.875, 0.75, 0.8125, 0.4063, 0.5221, 0.4375, 0.5158, 0.4062, 0.5228, 0.375, 0.5234, 0.3772, 0.5254, 0.4063, 0.5221, 0.375, 0.5234, 0.3437, 0.5255, 0.3509, 0.5319, 0.3772, 0.5254, 0.3437, 0.5255, 0.3125, 0.5329, 0.3247, 0.5392, 0.3509, 0.5319, 0.3125, 0.5329, 0.2812, 0.5437, 0.2979, 0.5447, 0.3247, 0.5392, 0.2812, 0.5437, 0.25, 0.5528, 0.2698, 0.5427, 0.2979, 0.5447, 0.25, 0.5528, 0.2188, 0.5504, 0.2386, 0.538, 0.2698, 0.5427, 0.2188, 0.5504, 0.1875, 0.5436, 0.2012, 0.5334, 0.2386, 0.538, 0.1875, 0.5436, 0.1562, 0.5371, 0.1541, 0.5291, 0.2012, 0.5334, 0.1562, 0.5371, 0.125, 0.5316, 0.0625, 0.5271, 0.1541, 0.5291, 0.125, 0.5316, 0.09375, 0.526, 0.4341, 0.5169, 0.4687, 0.5076, 0.4375, 0.5158, 0.4063, 0.5221, 0.404, 0.5219, 0.4341, 0.5169, 0.4063, 0.5221, 0.3772, 0.5254, 0.3792, 0.5291, 0.404, 0.5219, 0.3772, 0.5254, 0.3509, 0.5319, 0.3545, 0.5354, 0.3792, 0.5291, 0.3509, 0.5319, 0.3247, 0.5392, 0.3287, 0.5395, 0.3545, 0.5354, 0.3247, 0.5392, 0.2979, 0.5447, 0.2999, 0.5376, 0.3287, 0.5395, 0.2979, 0.5447, 0.2698, 0.5427, 0.2646, 0.5338, 0.2999, 0.5376, 0.2698, 0.5427, 0.2386, 0.538, 0.2176, 0.5298, 0.2646, 0.5338, 0.2386, 0.538, 0.2012, 0.5334, 0.1531, 0.5253, 0.2176, 0.5298, 0.2012, 0.5334, 0.1541, 0.5291, 0.03125, 0.5226, 0.1531, 0.5253, 0.1541, 0.5291, 0.0625, 0.5271, 0.462, 0.5168, 0.5, 0.507, 0.4687, 0.5076, 0.4341, 0.5169, 0.4307, 0.5221, 0.462, 0.5168, 0.4341, 0.5169, 0.404, 0.5219, 0.4069, 0.5297, 0.4307, 0.5221, 0.404, 0.5219, 0.3792, 0.5291, 0.3835, 0.5351, 0.4069, 0.5297, 0.3792, 0.5291, 0.3545, 0.5354, 0.3582, 0.538, 0.3835, 0.5351, 0.3545, 0.5354, 0.3287, 0.5395, 0.3286, 0.5357, 0.3582, 0.538, 0.3287, 0.5395, 0.2999, 0.5376, 0.2894, 0.532, 0.3286, 0.5357, 0.2999, 0.5376, 0.2646, 0.5338, 0.2334, 0.528, 0.2894, 0.532, 0.2646, 0.5338, 0.2176, 0.5298, 0.1529, 0.5226, 0.2334, 0.528, 0.2176, 0.5298, 0.1531, 0.5253, 0.0, 0.5186, 0.1529, 0.5226, 0.1531, 0.5253, 0.03125, 0.5226, 0.5642, 0.5216, 0.5312, 0.5118, 0.5, 0.507, 0.5352, 0.5168, 0.5806, 0.5269, 0.5642, 0.5216, 0.5352, 0.5168, 0.5517, 0.5221, 0.8125, 0.5625, 0.8125, 0.625, 0.7812, 0.625, 0.7812, 0.5681, 0.8046, 0.5625, 0.6682, 0.5387, 0.6418, 0.5414, 0.6057, 0.538, 0.6316, 0.5357, 0.8437, 0.5437, 0.8125, 0.5575, 0.7729, 0.5401, 0.8183, 0.5302, 0.8125, 0.5575, 0.8046, 0.5625, 0.7518, 0.5454, 0.7729, 0.5401, 0.8046, 0.5625, 0.7812, 0.5681, 0.728, 0.5502, 0.7518, 0.5454, 0.7812, 0.5681, 0.75, 0.5758, 0.7021, 0.5552, 0.728, 0.5502, 0.75, 0.5758, 0.7188, 0.5796, 0.6774, 0.5558, 0.7021, 0.5552, 0.7188, 0.5796, 0.6875, 0.5776, 0.6537, 0.5519, 0.6774, 0.5558, 0.6875, 0.5776, 0.6562, 0.5635, 0.631, 0.5408, 0.6537, 0.5519, 0.6562, 0.5635, 0.6546, 0.5625, 0.6206, 0.5344, 0.631, 0.5408, 0.6546, 0.5625, 0.625, 0.5265, 0.5938, 0.5174, 0.6206, 0.5344, 0.9062, 0.522, 0.8183, 0.5302, 0.8199, 0.5281, 0.9375, 0.5235, 0.8183, 0.5302, 0.7729, 0.5401, 0.7581, 0.535, 0.8199, 0.5281, 0.7729, 0.5401, 0.7518, 0.5454, 0.7252, 0.5394, 0.7581, 0.535, 0.7518, 0.5454, 0.728, 0.5502, 0.6973, 0.5434, 0.7252, 0.5394, 0.728, 0.5502, 0.7021, 0.5552, 0.6713, 0.5469, 0.6973, 0.5434, 0.7021, 0.5552, 0.6774, 0.5558, 0.6483, 0.5461, 0.6713, 0.5469, 0.6774, 0.5558, 0.6537, 0.5519, 0.627, 0.5417, 0.6483, 0.5461, 0.6537, 0.5519, 0.631, 0.5408, 0.6065, 0.5327, 0.627, 0.5417, 0.631, 0.5408, 0.6206, 0.5344, 0.5923, 0.527, 0.6065, 0.5327, 0.6206, 0.5344, 0.5938, 0.5174, 0.5625, 0.5154, 0.5923, 0.527, 0.9375, 0.5235, 0.8199, 0.5281, 0.8204, 0.525, 0.9687, 0.5209, 0.8199, 0.5281, 0.7581, 0.535, 0.7429, 0.5308, 0.8204, 0.525, 0.7581, 0.535, 0.7252, 0.5394, 0.7002, 0.5349, 0.7429, 0.5308, 0.7252, 0.5394, 0.6973, 0.5434, 0.6682, 0.5387, 0.7002, 0.5349, 0.6973, 0.5434, 0.6713, 0.5469, 0.6418, 0.5414, 0.6682, 0.5387, 0.6713, 0.5469, 0.6483, 0.5461, 0.6196, 0.5396, 0.6418, 0.5414, 0.6483, 0.5461, 0.627, 0.5417, 0.5998, 0.5348, 0.6196, 0.5396, 0.6065, 0.5327, 0.5923, 0.527, 0.5642, 0.5216, 0.5806, 0.5269, 0.627, 0.5417, 0.6065, 0.5327, 0.5806, 0.5269, 0.5998, 0.5348, 0.5923, 0.527, 0.5625, 0.5154, 0.5312, 0.5118, 0.5642, 0.5216, 0.8204, 0.525, 0.7429, 0.5308, 0.7172, 0.528, 0.8111, 0.5226, 0.6418, 0.5414, 0.6196, 0.5396, 0.5855, 0.5351, 0.6057, 0.538, 0.7002, 0.5349, 0.6682, 0.5387, 0.6316, 0.5357, 0.6663, 0.532])
_ca = me_sphere.color_attributes.new('Color', 'FLOAT_COLOR', 'POINT')
_ca.data.foreach_set('color', [1.0, 1.0, 1.0, 1.0, 1.0, 1.0, 1.0, 1.0, 1.0, 1.0, 1.0, 1.0, 1.0, 1.0, 1.0, 1.0, 1.0, 1.0, 1.0, 1.0, 1.0, 1.0, 1.0, 1.0, 1.0, 1.0, 1.0, 1.0, 1.0, 1.0, 1.0, 1.0, 1.0, 1.0, 1.0, 1.0, 1.0, 1.0, 1.0, 1.0, 1.0, 1.0, 1.0, 1.0, 1.0, 1.0, 1.0, 1.0, 1.0, 1.0, 1.0, 1.0, 1.0, 1.0, 1.0, 1.0, 1.0, 1.0, 1.0, 1.0, 1.0, 1.0, 1.0, 1.0, 1.0, 1.0, 1.0, 1.0, 1.0, 1.0, 1.0, 1.0, 1.0, 1.0, 1.0, 1.0, 1.0, 1.0, 1.0, 1.0, 1.0, 1.0, 1.0, 1.0, 1.0, 1.0, 1.0, 1.0, 1.0, 1.0, 1.0, 1.0, 1.0, 1.0, 1.0, 1.0, 1.0, 1.0, 1.0, 1.0, 1.0, 1.0, 1.0, 1.0, 1.0, 1.0, 1.0, 1.0, 1.0, 1.0, 1.0, 1.0, 1.0, 1.0, 1.0, 1.0, 1.0, 1.0, 1.0, 1.0, 1.0, 1.0, 1.0, 1.0, 1.0, 1.0, 1.0, 1.0, 1.0, 1.0, 1.0, 1.0, 1.0, 1.0, 1.0, 1.0, 1.0, 1.0, 1.0, 1.0, 1.0, 1.0, 1.0, 1.0, 1.0, 1.0, 1.0, 1.0, 1.0, 1.0, 1.0, 1.0, 1.0, 1.0, 1.0, 1.0, 1.0, 1.0, 1.0, 1.0, 1.0, 1.0, 1.0, 1.0, 1.0, 1.0, 1.0, 1.0, 1.0, 1.0, 1.0, 1.0, 1.0, 1.0, 1.0, 1.0, 1.0, 1.0, 1.0, 1.0, 1.0, 1.0, 1.0, 1.0, 1.0, 1.0, 1.0, 1.0, 1.0, 1.0, 1.0, 1.0, 1.0, 1.0, 1.0, 1.0, 1.0, 1.0, 1.0, 1.0, 1.0, 1.0, 1.0, 1.0, 1.0, 1.0, 1.0, 1.0, 1.0, 1.0, 1.0, 1.0, 1.0, 1.0, 1.0, 1.0, 1.0, 1.0, 1.0, 1.0, 1.0, 1.0, 1.0, 1.0, 1.0, 1.0, 1.0, 1.0, 1.0, 1.0, 1.0, 1.0, 1.0, 1.0, 1.0, 1.0, 1.0, 1.0, 1.0, 1.0, 1.0, 1.0, 1.0, 1.0, 1.0, 1.0, 1.0, 1.0, 1.0, 1.0, 1.0, 1.0, 1.0, 1.0, 1.0, 1.0, 1.0, 1.0, 1.0, 1.0, 1.0, 1.0, 1.0, 1.0, 1.0, 1.0, 1.0, 1.0, 1.0, 1.0, 1.0, 1.0, 1.0, 1.0, 1.0, 1.0, 1.0, 1.0, 1.0, 1.0, 1.0, 1.0, 1.0, 1.0, 1.0, 1.0, 1.0, 1.0, 1.0, 1.0, 1.0, 1.0, 1.0, 1.0, 1.0, 1.0, 1.0, 1.0, 1.0, 1.0, 1.0, 1.0, 1.0, 1.0, 1.0, 1.0, 1.0, 1.0, 1.0, 1.0, 1.0, 1.0, 1.0, 1.0, 1.0, 1.0, 1.0, 1.0, 1.0, 1.0, 1.0, 1.0, 1.0, 1.0, 1.0, 1.0, 1.0, 1.0, 1.0, 1.0, 1.0, 1.0, 1.0, 1.0, 1.0, 1.0, 1.0, 1.0, 1.0, 1.0, 1.0, 1.0, 1.0, 1.0, 1.0, 1.0, 1.0, 1.0, 1.0, 1.0, 1.0, 1.0, 1.0, 1.0, 1.0, 1.0, 1.0, 1.0, 1.0, 1.0, 1.0, 1.0, 1.0, 1.0, 1.0, 1.0, 1.0, 1.0, 1.0, 1.0, 1.0, 1.0, 1.0, 1.0, 1.0, 1.0, 1.0, 1.0, 1.0, 1.0, 1.0, 1.0, 1.0, 1.0, 1.0, 1.0, 1.0, 1.0, 1.0, 1.0, 1.0, 1.0, 1.0, 1.0, 1.0, 1.0, 1.0, 1.0, 1.0, 1.0, 1.0, 1.0, 1.0, 1.0, 1.0, 1.0, 1.0, 1.0, 1.0, 1.0, 1.0, 1.0, 1.0, 1.0, 1.0, 1.0, 1.0, 1.0, 1.0, 1.0, 1.0, 1.0, 1.0, 1.0, 1.0, 1.0, 1.0, 1.0, 1.0, 1.0, 1.0, 1.0, 1.0, 1.0, 1.0, 1.0, 1.0, 1.0, 1.0, 1.0, 1.0, 1.0, 1.0, 1.0, 1.0, 1.0, 1.0, 1.0, 1.0, 1.0, 1.0, 1.0, 1.0, 1.0, 1.0, 1.0, 1.0, 1.0, 1.0, 1.0, 1.0, 1.0, 1.0, 1.0, 1.0, 1.0, 1.0, 1.0, 1.0, 1.0, 1.0, 1.0, 1.0, 1.0, 1.0, 1.0, 1.0, 1.0, 1.0, 1.0, 1.0, 1.0, 1.0, 1.0, 1.0, 1.0, 1.0, 1.0, 1.0, 1.0, 1.0, 1.0, 1.0, 1.0, 1.0, 1.0, 1.0, 1.0, 1.0, 1.0, 1.0, 1.0, 1.0, 1.0, 1.0, 1.0, 1.0, 1.0, 1.0, 1.0, 1.0, 1.0, 1.0, 1.0, 1.0, 1.0, 1.0, 1.0, 1.0, 1.0, 1.0, 1.0, 1.0, 1.0, 1.0, 1.0, 1.0, 1.0, 1.0, 1.0, 1.0, 1.0, 1.0, 1.0, 1.0, 1.0, 1.0, 1.0, 1.0, 1.0, 1.0, 1.0, 1.0, 1.0, 1.0, 1.0, 1.0, 1.0, 1.0, 1.0, 1.0, 1.0, 1.0, 1.0, 1.0, 1.0, 1.0, 1.0, 1.0, 1.0, 1.0, 1.0, 1.0, 1.0, 1.0, 1.0, 1.0, 1.0, 1.0, 1.0, 1.0, 1.0, 1.0, 1.0, 1.0, 1.0, 1.0, 1.0, 1.0, 1.0, 1.0, 1.0, 1.0, 1.0, 1.0, 1.0, 1.0, 1.0, 1.0, 1.0, 1.0, 1.0, 1.0, 1.0, 1.0, 1.0, 1.0, 1.0, 1.0, 1.0, 1.0, 1.0, 1.0, 1.0, 1.0, 1.0, 1.0, 1.0, 1.0, 1.0, 1.0, 1.0, 1.0, 1.0, 1.0, 1.0, 1.0, 1.0, 1.0, 1.0, 1.0, 1.0, 1.0, 1.0, 1.0, 1.0, 1.0, 1.0, 1.0, 1.0, 1.0, 1.0, 1.0, 1.0, 1.0, 1.0, 1.0, 1.0, 1.0, 1.0, 1.0, 1.0, 1.0, 1.0, 1.0, 1.0, 1.0, 1.0, 1.0, 1.0, 1.0, 1.0, 1.0, 1.0, 1.0, 1.0, 1.0, 1.0, 1.0, 1.0, 1.0, 1.0, 1.0, 1.0, 1.0, 1.0, 1.0, 1.0, 1.0, 1.0, 1.0, 1.0, 1.0, 1.0, 1.0, 1.0, 1.0, 1.0, 1.0, 1.0, 1.0, 1.0, 1.0, 1.0, 1.0, 1.0, 1.0, 1.0, 1.0, 1.0, 1.0, 1.0, 1.0, 1.0, 1.0, 1.0, 1.0, 1.0, 1.0, 1.0, 1.0, 1.0, 1.0, 1.0, 1.0, 1.0, 1.0, 1.0, 1.0, 1.0, 1.0, 1.0, 1.0, 1.0, 1.0, 1.0, 1.0, 1.0, 1.0, 1.0, 1.0, 1.0, 1.0, 1.0, 1.0, 1.0, 1.0, 1.0, 1.0, 1.0, 1.0, 1.0, 1.0, 1.0, 1.0, 1.0, 1.0, 1.0, 1.0, 1.0, 1.0, 1.0, 1.0, 1.0, 1.0, 1.0, 1.0, 1.0, 1.0, 1.0, 1.0, 1.0, 1.0, 1.0, 1.0, 1.0, 1.0, 1.0, 1.0, 1.0, 1.0, 1.0, 1.0, 1.0, 1.0, 1.0, 1.0, 1.0, 1.0, 1.0, 1.0, 1.0, 1.0, 1.0, 1.0, 1.0, 1.0, 1.0, 1.0, 1.0, 1.0, 1.0, 1.0, 1.0, 1.0, 1.0, 1.0, 1.0, 1.0, 1.0, 1.0, 1.0, 1.0, 1.0, 1.0, 1.0, 1.0, 1.0, 1.0, 1.0, 1.0, 1.0, 1.0, 1.0, 1.0, 1.0, 1.0, 1.0, 1.0, 1.0, 1.0, 1.0, 1.0, 1.0, 1.0, 1.0, 1.0, 1.0, 1.0, 1.0, 1.0, 1.0, 1.0, 1.0, 1.0, 1.0, 1.0, 1.0, 1.0, 1.0, 1.0, 1.0, 1.0, 1.0, 1.0, 1.0, 1.0, 1.0, 1.0, 1.0, 1.0, 1.0, 1.0, 1.0, 1.0, 1.0, 1.0, 1.0, 1.0, 1.0, 1.0, 1.0, 1.0, 1.0, 1.0, 1.0, 1.0, 1.0, 1.0, 1.0, 1.0, 1.0, 1.0, 1.0, 1.0, 1.0, 1.0, 1.0, 1.0, 1.0, 1.0, 1.0, 1.0, 1.0, 1.0, 1.0, 1.0, 1.0, 1.0, 1.0, 1.0, 1.0, 1.0, 1.0, 1.0, 1.0, 1.0, 1.0, 1.0, 1.0, 1.0, 1.0, 1.0, 1.0, 1.0, 1.0, 1.0, 1.0, 1.0, 1.0, 1.0, 1.0, 1.0, 1.0, 1.0, 1.0, 1.0, 1.0, 1.0, 1.0, 1.0, 1.0, 1.0, 1.0, 1.0, 1.0, 1.0, 1.0, 1.0, 1.0, 1.0, 1.0, 1.0, 1.0, 1.0, 1.0, 1.0, 1.0, 1.0, 1.0, 1.0, 1.0, 1.0, 1.0, 1.0, 1.0, 1.0, 1.0, 1.0, 1.0, 1.0, 1.0, 1.0, 1.0, 1.0, 1.0, 1.0, 1.0, 1.0, 1.0, 1.0, 1.0, 1.0, 1.0, 1.0, 1.0, 1.0, 1.0, 1.0, 1.0, 1.0, 1.0, 1.0, 1.0, 1.0, 1.0, 1.0, 1.0, 1.0, 1.0, 1.0, 1.0, 1.0, 1.0, 1.0, 1.0, 1.0, 1.0, 1.0, 1.0, 1.0, 1.0, 1.0, 1.0, 1.0, 1.0, 1.0, 1.0, 1.0, 1.0, 1.0, 1.0, 1.0, 1.0, 1.0, 1.0, 1.0, 1.0, 1.0, 1.0, 1.0, 1.0, 1.0, 1.0, 1.0, 1.0, 1.0, 1.0, 1.0, 1.0, 1.0, 1.0, 1.0, 1.0, 1.0, 1.0, 1.0, 1.0, 1.0, 1.0, 1.0, 1.0, 1.0, 1.0, 1.0, 1.0, 1.0, 1.0, 1.0, 1.0, 1.0, 1.0, 1.0, 1.0, 1.0, 1.0, 1.0, 1.0, 1.0, 1.0, 1.0, 1.0, 1.0, 1.0, 1.0, 1.0, 1.0, 1.0, 1.0, 1.0, 1.0, 1.0, 1.0, 1.0, 1.0, 1.0, 1.0, 1.0, 1.0, 1.0, 1.0, 1.0, 1.0, 1.0, 1.0, 1.0, 1.0, 1.0, 1.0, 1.0, 1.0, 1.0, 1.0, 1.0, 1.0, 1.0, 1.0, 1.0, 1.0, 1.0, 1.0, 1.0, 1.0, 1.0, 1.0, 1.0, 1.0, 1.0, 1.0, 1.0, 1.0, 1.0, 1.0, 1.0, 1.0, 1.0, 1.0, 1.0, 1.0, 1.0, 1.0, 1.0, 1.0, 1.0, 1.0, 1.0, 1.0, 1.0, 1.0, 1.0, 1.0, 1.0, 1.0, 1.0, 1.0, 1.0, 1.0, 1.0, 1.0, 1.0, 1.0, 1.0, 1.0, 1.0, 1.0, 1.0, 1.0, 1.0, 1.0, 1.0, 1.0, 1.0, 1.0, 1.0, 1.0, 1.0, 1.0, 1.0, 1.0, 1.0, 1.0, 1.0, 1.0, 1.0, 1.0, 1.0, 1.0, 1.0, 1.0, 1.0, 1.0, 1.0, 1.0, 1.0, 1.0, 1.0, 1.0, 1.0, 1.0, 1.0, 1.0, 1.0, 1.0, 1.0, 1.0, 1.0, 1.0, 1.0, 1.0, 1.0, 1.0, 1.0, 1.0, 1.0, 1.0, 1.0, 1.0, 1.0, 1.0, 1.0, 1.0, 1.0, 1.0, 1.0, 1.0, 1.0, 1.0, 1.0, 1.0, 1.0, 1.0, 1.0, 1.0, 1.0, 1.0, 1.0, 1.0, 1.0, 1.0, 1.0, 1.0, 1.0, 1.0, 1.0, 1.0, 1.0, 1.0, 1.0, 1.0, 1.0, 1.0, 1.0, 1.0, 1.0, 1.0, 1.0, 1.0, 1.0, 1.0, 1.0, 1.0, 1.0, 1.0, 1.0, 1.0, 1.0, 1.0, 1.0, 1.0, 1.0, 1.0, 1.0])
me_sphere.update()

# ---- objects
ob_mdlpowder = bpy.data.objects.new('mdlPowder', me_sphere)

# ---- transforms, parenting, visibility, modifiers, constraints
ob_mdlpowder.location = (0.0, 0.0, 0.0)

# ---- collection membership
col_collection.objects.link(ob_mdlpowder)

# ---- scene / render settings (as saved in the file)
scene.frame_start = 1; scene.frame_end = 250; scene.frame_set(0)
scene.render.engine = 'BLENDER_EEVEE_NEXT'
scene.cycles.sampling_pattern = 'TABULATED_SOBOL'
scene.view_settings.view_transform = 'Filmic'
bpy.context.view_layer.update()

# ---- added for rendering (the .blend has no active camera and no usable light): camera, sun
cam_auto = bpy.data.cameras.new('AutoCamera')
cam_auto.lens = 50.0
cam_auto.sensor_width = 36.0
cam_auto.clip_end = 1000.0
ob_auto_camera = bpy.data.objects.new('AutoCamera', cam_auto)
scene.collection.objects.link(ob_auto_camera)
ob_auto_camera.location = (3.46525, -4.12165, 3.09601)
ob_auto_camera.rotation_euler = (1.09748, -7.21219e-08, 0.694738)
scene.camera = ob_auto_camera
light_auto_sun = bpy.data.lights.new('AutoSun', 'SUN')
light_auto_sun.energy = 3.0
light_auto_sun.angle = 0.0523599
ob_auto_sun = bpy.data.objects.new('AutoSun', light_auto_sun)
scene.collection.objects.link(ob_auto_sun)
ob_auto_sun.rotation_euler = (0.872665, 0.174533, 0.523599)
bpy.context.view_layer.update()
